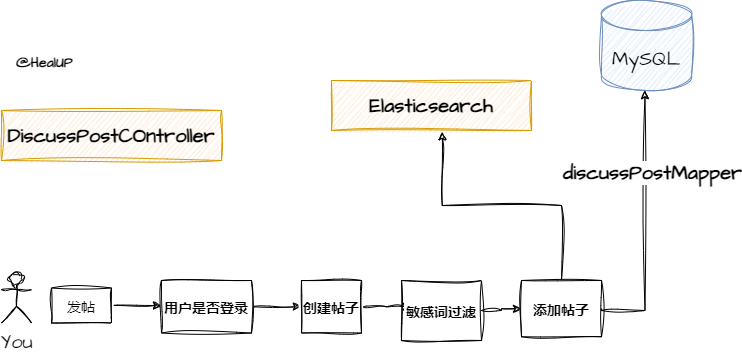

The diagram above was exported from draw.io. Its source (the exported page's mxGraphModel, read from the mxfile embedded in the PNG):
<mxGraphModel dx="1562" dy="861" grid="1" gridSize="10" guides="1" tooltips="1" connect="1" arrows="1" fold="1" page="1" pageScale="1" pageWidth="827" pageHeight="1169" math="0" shadow="0">
  <root>
    <mxCell id="0" />
    <mxCell id="1" parent="0" />
    <mxCell id="EUMfBNXl6Q7qZrE2Hd7L-1" value="You" style="shape=umlActor;verticalLabelPosition=bottom;verticalAlign=top;html=1;outlineConnect=0;sketch=1;hachureGap=4;jiggle=2;curveFitting=1;fontFamily=Architects Daughter;fontSource=https%3A%2F%2Ffonts.googleapis.com%2Fcss%3Ffamily%3DArchitects%2BDaughter;fontSize=20;" vertex="1" parent="1">
      <mxGeometry x="30" y="292.5" width="30" height="50" as="geometry" />
    </mxCell>
    <mxCell id="EUMfBNXl6Q7qZrE2Hd7L-4" value="" style="edgeStyle=orthogonalEdgeStyle;rounded=0;sketch=1;hachureGap=4;jiggle=2;curveFitting=1;orthogonalLoop=1;jettySize=auto;html=1;fontFamily=Architects Daughter;fontSource=https%3A%2F%2Ffonts.googleapis.com%2Fcss%3Ffamily%3DArchitects%2BDaughter;fontSize=16;" edge="1" parent="1" source="EUMfBNXl6Q7qZrE2Hd7L-2">
      <mxGeometry relative="1" as="geometry">
        <mxPoint x="190" y="325" as="targetPoint" />
      </mxGeometry>
    </mxCell>
    <mxCell id="EUMfBNXl6Q7qZrE2Hd7L-2" value="&lt;font style=&quot;font-size: 14px;&quot;&gt;发帖&lt;/font&gt;" style="rounded=0;whiteSpace=wrap;html=1;sketch=1;hachureGap=4;jiggle=2;curveFitting=1;fontFamily=Architects Daughter;fontSource=https%3A%2F%2Ffonts.googleapis.com%2Fcss%3Ffamily%3DArchitects%2BDaughter;fontSize=20;" vertex="1" parent="1">
      <mxGeometry x="80" y="307.5" width="60" height="35" as="geometry" />
    </mxCell>
    <mxCell id="EUMfBNXl6Q7qZrE2Hd7L-9" style="edgeStyle=orthogonalEdgeStyle;rounded=0;sketch=1;hachureGap=4;jiggle=2;curveFitting=1;orthogonalLoop=1;jettySize=auto;html=1;exitX=1;exitY=0.5;exitDx=0;exitDy=0;entryX=0;entryY=0.5;entryDx=0;entryDy=0;fontFamily=Architects Daughter;fontSource=https%3A%2F%2Ffonts.googleapis.com%2Fcss%3Ffamily%3DArchitects%2BDaughter;fontSize=16;" edge="1" parent="1" source="EUMfBNXl6Q7qZrE2Hd7L-6" target="EUMfBNXl6Q7qZrE2Hd7L-8">
      <mxGeometry relative="1" as="geometry" />
    </mxCell>
    <mxCell id="EUMfBNXl6Q7qZrE2Hd7L-6" value="&lt;span style=&quot;font-size: 14px;&quot;&gt;&lt;b&gt;用户是否登录&lt;/b&gt;&lt;/span&gt;" style="rounded=0;whiteSpace=wrap;html=1;sketch=1;hachureGap=4;jiggle=2;curveFitting=1;fontFamily=Architects Daughter;fontSource=https%3A%2F%2Ffonts.googleapis.com%2Fcss%3Ffamily%3DArchitects%2BDaughter;fontSize=20;" vertex="1" parent="1">
      <mxGeometry x="190" y="300" width="90" height="52.5" as="geometry" />
    </mxCell>
    <mxCell id="EUMfBNXl6Q7qZrE2Hd7L-10" style="edgeStyle=orthogonalEdgeStyle;rounded=0;sketch=1;hachureGap=4;jiggle=2;curveFitting=1;orthogonalLoop=1;jettySize=auto;html=1;fontFamily=Architects Daughter;fontSource=https%3A%2F%2Ffonts.googleapis.com%2Fcss%3Ffamily%3DArchitects%2BDaughter;fontSize=16;" edge="1" parent="1" source="EUMfBNXl6Q7qZrE2Hd7L-8">
      <mxGeometry relative="1" as="geometry">
        <mxPoint x="440" y="326.25" as="targetPoint" />
      </mxGeometry>
    </mxCell>
    <mxCell id="EUMfBNXl6Q7qZrE2Hd7L-8" value="&lt;span style=&quot;font-size: 14px;&quot;&gt;&lt;b&gt;创建帖子&lt;/b&gt;&lt;/span&gt;" style="rounded=0;whiteSpace=wrap;html=1;sketch=1;hachureGap=4;jiggle=2;curveFitting=1;fontFamily=Architects Daughter;fontSource=https%3A%2F%2Ffonts.googleapis.com%2Fcss%3Ffamily%3DArchitects%2BDaughter;fontSize=20;" vertex="1" parent="1">
      <mxGeometry x="330" y="300" width="60" height="52.5" as="geometry" />
    </mxCell>
    <mxCell id="EUMfBNXl6Q7qZrE2Hd7L-13" style="edgeStyle=orthogonalEdgeStyle;rounded=0;sketch=1;hachureGap=4;jiggle=2;curveFitting=1;orthogonalLoop=1;jettySize=auto;html=1;fontFamily=Architects Daughter;fontSource=https%3A%2F%2Ffonts.googleapis.com%2Fcss%3Ffamily%3DArchitects%2BDaughter;fontSize=16;exitX=1;exitY=0.5;exitDx=0;exitDy=0;" edge="1" parent="1" source="EUMfBNXl6Q7qZrE2Hd7L-22">
      <mxGeometry relative="1" as="geometry">
        <mxPoint x="673.5" y="330" as="sourcePoint" />
        <mxPoint x="673.5" y="110" as="targetPoint" />
        <Array as="points">
          <mxPoint x="674" y="330" />
        </Array>
      </mxGeometry>
    </mxCell>
    <mxCell id="EUMfBNXl6Q7qZrE2Hd7L-15" value="&lt;b&gt;discussPostMapper&lt;/b&gt;" style="edgeLabel;html=1;align=center;verticalAlign=middle;resizable=0;points=[];fontSize=20;fontFamily=Architects Daughter;" vertex="1" connectable="0" parent="EUMfBNXl6Q7qZrE2Hd7L-13">
      <mxGeometry x="0.0973" y="-3" relative="1" as="geometry">
        <mxPoint x="4" y="-38" as="offset" />
      </mxGeometry>
    </mxCell>
    <mxCell id="EUMfBNXl6Q7qZrE2Hd7L-23" style="edgeStyle=orthogonalEdgeStyle;rounded=0;sketch=1;hachureGap=4;jiggle=2;curveFitting=1;orthogonalLoop=1;jettySize=auto;html=1;entryX=0;entryY=0.5;entryDx=0;entryDy=0;fontFamily=Architects Daughter;fontSource=https%3A%2F%2Ffonts.googleapis.com%2Fcss%3Ffamily%3DArchitects%2BDaughter;fontSize=16;" edge="1" parent="1" source="EUMfBNXl6Q7qZrE2Hd7L-11" target="EUMfBNXl6Q7qZrE2Hd7L-22">
      <mxGeometry relative="1" as="geometry" />
    </mxCell>
    <mxCell id="EUMfBNXl6Q7qZrE2Hd7L-11" value="&lt;span style=&quot;font-size: 14px;&quot;&gt;&lt;b&gt;敏感词过滤&lt;/b&gt;&lt;/span&gt;" style="rounded=0;whiteSpace=wrap;html=1;sketch=1;hachureGap=4;jiggle=2;curveFitting=1;fontFamily=Architects Daughter;fontSource=https%3A%2F%2Ffonts.googleapis.com%2Fcss%3Ffamily%3DArchitects%2BDaughter;fontSize=20;" vertex="1" parent="1">
      <mxGeometry x="430" y="300" width="80" height="60" as="geometry" />
    </mxCell>
    <mxCell id="EUMfBNXl6Q7qZrE2Hd7L-12" value="MySQL" style="shape=cylinder3;whiteSpace=wrap;html=1;boundedLbl=1;backgroundOutline=1;size=15;sketch=1;hachureGap=4;jiggle=2;curveFitting=1;fontFamily=Architects Daughter;fontSource=https%3A%2F%2Ffonts.googleapis.com%2Fcss%3Ffamily%3DArchitects%2BDaughter;fontSize=20;fillColor=#dae8fc;strokeColor=#6c8ebf;" vertex="1" parent="1">
      <mxGeometry x="630" y="20" width="90" height="90" as="geometry" />
    </mxCell>
    <mxCell id="EUMfBNXl6Q7qZrE2Hd7L-16" value="&lt;b&gt;Elasticsearch&lt;/b&gt;" style="rounded=0;whiteSpace=wrap;html=1;sketch=1;hachureGap=4;jiggle=2;curveFitting=1;fontFamily=Architects Daughter;fontSource=https%3A%2F%2Ffonts.googleapis.com%2Fcss%3Ffamily%3DArchitects%2BDaughter;fontSize=20;fillColor=#ffe6cc;strokeColor=#d79b00;" vertex="1" parent="1">
      <mxGeometry x="360" y="100" width="200" height="50" as="geometry" />
    </mxCell>
    <mxCell id="EUMfBNXl6Q7qZrE2Hd7L-26" style="edgeStyle=orthogonalEdgeStyle;rounded=0;sketch=1;hachureGap=4;jiggle=2;curveFitting=1;orthogonalLoop=1;jettySize=auto;html=1;entryX=0.554;entryY=1.028;entryDx=0;entryDy=0;entryPerimeter=0;fontFamily=Architects Daughter;fontSource=https%3A%2F%2Ffonts.googleapis.com%2Fcss%3Ffamily%3DArchitects%2BDaughter;fontSize=16;" edge="1" parent="1" source="EUMfBNXl6Q7qZrE2Hd7L-22" target="EUMfBNXl6Q7qZrE2Hd7L-16">
      <mxGeometry relative="1" as="geometry" />
    </mxCell>
    <mxCell id="EUMfBNXl6Q7qZrE2Hd7L-22" value="&lt;span style=&quot;font-size: 14px;&quot;&gt;&lt;b&gt;添加帖子&lt;/b&gt;&lt;/span&gt;" style="rounded=0;whiteSpace=wrap;html=1;sketch=1;hachureGap=4;jiggle=2;curveFitting=1;fontFamily=Architects Daughter;fontSource=https%3A%2F%2Ffonts.googleapis.com%2Fcss%3Ffamily%3DArchitects%2BDaughter;fontSize=20;" vertex="1" parent="1">
      <mxGeometry x="550" y="300" width="80" height="56.25" as="geometry" />
    </mxCell>
    <mxCell id="EUMfBNXl6Q7qZrE2Hd7L-27" value="&lt;b&gt;DiscussPostCOntroller&lt;/b&gt;" style="rounded=0;whiteSpace=wrap;html=1;sketch=1;hachureGap=4;jiggle=2;curveFitting=1;fontFamily=Architects Daughter;fontSource=https%3A%2F%2Ffonts.googleapis.com%2Fcss%3Ffamily%3DArchitects%2BDaughter;fontSize=20;fillColor=#ffe6cc;strokeColor=#d79b00;" vertex="1" parent="1">
      <mxGeometry x="30" y="130" width="220" height="50" as="geometry" />
    </mxCell>
    <mxCell id="EUMfBNXl6Q7qZrE2Hd7L-28" value="&lt;h1&gt;&lt;font style=&quot;font-size: 14px;&quot;&gt;@HealUP&lt;/font&gt;&lt;/h1&gt;" style="text;html=1;strokeColor=none;fillColor=none;spacing=5;spacingTop=-20;whiteSpace=wrap;overflow=hidden;rounded=0;fontSize=20;fontFamily=Architects Daughter;" vertex="1" parent="1">
      <mxGeometry x="40" y="35" width="170" height="60" as="geometry" />
    </mxCell>
  </root>
</mxGraphModel>